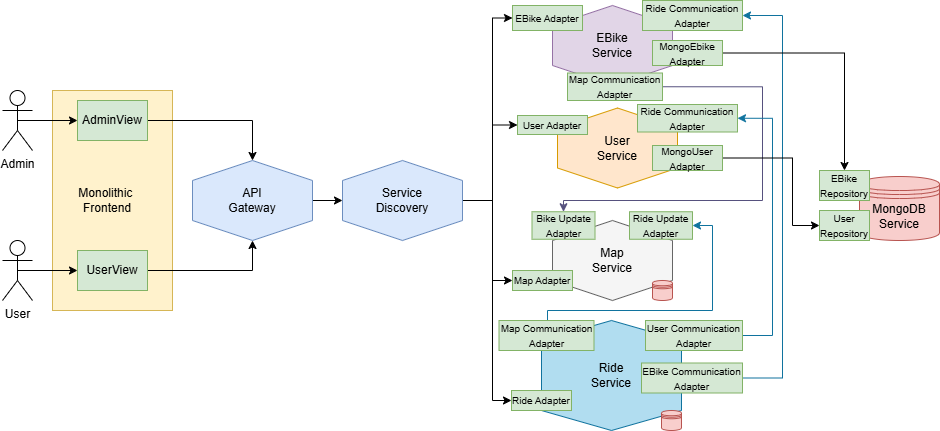

The diagram above was exported from draw.io. Its source (the exported page's mxGraphModel, read from the mxfile embedded in the PNG):
<mxGraphModel dx="1050" dy="557" grid="1" gridSize="10" guides="1" tooltips="1" connect="1" arrows="1" fold="1" page="1" pageScale="1" pageWidth="827" pageHeight="1169" math="0" shadow="0">
  <root>
    <mxCell id="0" />
    <mxCell id="1" parent="0" />
    <mxCell id="ayxrodqzdZ1oGG2kYu1k-60" value="" style="shape=datastore;whiteSpace=wrap;html=1;fillColor=#f8cecc;strokeColor=#b85450;" vertex="1" parent="1">
      <mxGeometry x="867" y="176" width="80" height="64" as="geometry" />
    </mxCell>
    <mxCell id="ayxrodqzdZ1oGG2kYu1k-6" value="" style="rounded=0;whiteSpace=wrap;html=1;fillColor=#fff2cc;strokeColor=#d6b656;" vertex="1" parent="1">
      <mxGeometry x="60" y="90" width="120" height="220" as="geometry" />
    </mxCell>
    <mxCell id="ayxrodqzdZ1oGG2kYu1k-9" style="edgeStyle=orthogonalEdgeStyle;rounded=0;orthogonalLoop=1;jettySize=auto;html=1;exitX=0.5;exitY=0.5;exitDx=0;exitDy=0;exitPerimeter=0;entryX=0;entryY=0.5;entryDx=0;entryDy=0;" edge="1" parent="1" source="ayxrodqzdZ1oGG2kYu1k-1" target="ayxrodqzdZ1oGG2kYu1k-4">
      <mxGeometry relative="1" as="geometry" />
    </mxCell>
    <mxCell id="ayxrodqzdZ1oGG2kYu1k-1" value="Admin" style="shape=umlActor;verticalLabelPosition=bottom;verticalAlign=top;html=1;" vertex="1" parent="1">
      <mxGeometry x="10" y="90" width="30" height="60" as="geometry" />
    </mxCell>
    <mxCell id="ayxrodqzdZ1oGG2kYu1k-8" style="edgeStyle=orthogonalEdgeStyle;rounded=0;orthogonalLoop=1;jettySize=auto;html=1;exitX=0.5;exitY=0.5;exitDx=0;exitDy=0;exitPerimeter=0;entryX=0;entryY=0.5;entryDx=0;entryDy=0;" edge="1" parent="1" source="ayxrodqzdZ1oGG2kYu1k-2" target="ayxrodqzdZ1oGG2kYu1k-5">
      <mxGeometry relative="1" as="geometry" />
    </mxCell>
    <mxCell id="ayxrodqzdZ1oGG2kYu1k-2" value="User" style="shape=umlActor;verticalLabelPosition=bottom;verticalAlign=top;html=1;" vertex="1" parent="1">
      <mxGeometry x="10" y="240" width="30" height="60" as="geometry" />
    </mxCell>
    <mxCell id="ayxrodqzdZ1oGG2kYu1k-31" style="edgeStyle=orthogonalEdgeStyle;rounded=0;orthogonalLoop=1;jettySize=auto;html=1;exitX=0.5;exitY=0;exitDx=0;exitDy=0;entryX=0.5;entryY=1;entryDx=0;entryDy=0;" edge="1" parent="1" source="ayxrodqzdZ1oGG2kYu1k-3" target="ayxrodqzdZ1oGG2kYu1k-14">
      <mxGeometry relative="1" as="geometry" />
    </mxCell>
    <mxCell id="ayxrodqzdZ1oGG2kYu1k-3" value="" style="shape=hexagon;perimeter=hexagonPerimeter2;whiteSpace=wrap;html=1;fixedSize=1;direction=south;fillColor=#dae8fc;strokeColor=#6c8ebf;" vertex="1" parent="1">
      <mxGeometry x="200" y="160" width="120" height="80" as="geometry" />
    </mxCell>
    <mxCell id="ayxrodqzdZ1oGG2kYu1k-29" style="edgeStyle=orthogonalEdgeStyle;rounded=0;orthogonalLoop=1;jettySize=auto;html=1;exitX=1;exitY=0.5;exitDx=0;exitDy=0;entryX=0;entryY=0.5;entryDx=0;entryDy=0;" edge="1" parent="1" source="ayxrodqzdZ1oGG2kYu1k-4" target="ayxrodqzdZ1oGG2kYu1k-3">
      <mxGeometry relative="1" as="geometry" />
    </mxCell>
    <mxCell id="ayxrodqzdZ1oGG2kYu1k-4" value="AdminView" style="html=1;whiteSpace=wrap;fillColor=#d5e8d4;strokeColor=#82b366;" vertex="1" parent="1">
      <mxGeometry x="85" y="100" width="70" height="40" as="geometry" />
    </mxCell>
    <mxCell id="ayxrodqzdZ1oGG2kYu1k-30" style="edgeStyle=orthogonalEdgeStyle;rounded=0;orthogonalLoop=1;jettySize=auto;html=1;exitX=1;exitY=0.5;exitDx=0;exitDy=0;entryX=1;entryY=0.5;entryDx=0;entryDy=0;" edge="1" parent="1" source="ayxrodqzdZ1oGG2kYu1k-5" target="ayxrodqzdZ1oGG2kYu1k-3">
      <mxGeometry relative="1" as="geometry" />
    </mxCell>
    <mxCell id="ayxrodqzdZ1oGG2kYu1k-5" value="UserView" style="html=1;whiteSpace=wrap;fillColor=#d5e8d4;strokeColor=#82b366;" vertex="1" parent="1">
      <mxGeometry x="85" y="250" width="70" height="40" as="geometry" />
    </mxCell>
    <mxCell id="ayxrodqzdZ1oGG2kYu1k-7" value="Monolithic&amp;nbsp;&lt;div&gt;Frontend&lt;/div&gt;" style="text;html=1;align=center;verticalAlign=middle;whiteSpace=wrap;rounded=0;" vertex="1" parent="1">
      <mxGeometry x="75" y="180" width="80" height="40" as="geometry" />
    </mxCell>
    <mxCell id="ayxrodqzdZ1oGG2kYu1k-10" value="API Gateway" style="text;html=1;align=center;verticalAlign=middle;whiteSpace=wrap;rounded=0;" vertex="1" parent="1">
      <mxGeometry x="230" y="185" width="60" height="30" as="geometry" />
    </mxCell>
    <mxCell id="ayxrodqzdZ1oGG2kYu1k-64" style="edgeStyle=orthogonalEdgeStyle;rounded=0;orthogonalLoop=1;jettySize=auto;html=1;exitX=0.5;exitY=0;exitDx=0;exitDy=0;entryX=0;entryY=0.5;entryDx=0;entryDy=0;" edge="1" parent="1" source="ayxrodqzdZ1oGG2kYu1k-14" target="ayxrodqzdZ1oGG2kYu1k-28">
      <mxGeometry relative="1" as="geometry">
        <Array as="points">
          <mxPoint x="500" y="200" />
          <mxPoint x="500" y="18" />
        </Array>
      </mxGeometry>
    </mxCell>
    <mxCell id="ayxrodqzdZ1oGG2kYu1k-68" style="edgeStyle=orthogonalEdgeStyle;rounded=0;orthogonalLoop=1;jettySize=auto;html=1;exitX=0.5;exitY=0;exitDx=0;exitDy=0;entryX=0;entryY=0.5;entryDx=0;entryDy=0;" edge="1" parent="1" source="ayxrodqzdZ1oGG2kYu1k-14" target="ayxrodqzdZ1oGG2kYu1k-36">
      <mxGeometry relative="1" as="geometry">
        <Array as="points">
          <mxPoint x="500" y="200" />
          <mxPoint x="500" y="400" />
        </Array>
      </mxGeometry>
    </mxCell>
    <mxCell id="ayxrodqzdZ1oGG2kYu1k-81" style="edgeStyle=orthogonalEdgeStyle;rounded=0;orthogonalLoop=1;jettySize=auto;html=1;exitX=0.5;exitY=0;exitDx=0;exitDy=0;entryX=0;entryY=0.5;entryDx=0;entryDy=0;" edge="1" parent="1" source="ayxrodqzdZ1oGG2kYu1k-14" target="ayxrodqzdZ1oGG2kYu1k-34">
      <mxGeometry relative="1" as="geometry">
        <Array as="points">
          <mxPoint x="500" y="200" />
          <mxPoint x="500" y="125" />
        </Array>
      </mxGeometry>
    </mxCell>
    <mxCell id="ayxrodqzdZ1oGG2kYu1k-82" style="edgeStyle=orthogonalEdgeStyle;rounded=0;orthogonalLoop=1;jettySize=auto;html=1;exitX=0.5;exitY=0;exitDx=0;exitDy=0;entryX=0;entryY=0.5;entryDx=0;entryDy=0;" edge="1" parent="1" source="ayxrodqzdZ1oGG2kYu1k-14" target="ayxrodqzdZ1oGG2kYu1k-35">
      <mxGeometry relative="1" as="geometry">
        <Array as="points">
          <mxPoint x="500" y="200" />
          <mxPoint x="500" y="280" />
        </Array>
      </mxGeometry>
    </mxCell>
    <mxCell id="ayxrodqzdZ1oGG2kYu1k-14" value="" style="shape=hexagon;perimeter=hexagonPerimeter2;whiteSpace=wrap;html=1;fixedSize=1;direction=south;fillColor=#dae8fc;strokeColor=#6c8ebf;" vertex="1" parent="1">
      <mxGeometry x="350" y="160" width="120" height="80" as="geometry" />
    </mxCell>
    <mxCell id="ayxrodqzdZ1oGG2kYu1k-15" value="Service Discovery" style="text;html=1;align=center;verticalAlign=middle;whiteSpace=wrap;rounded=0;" vertex="1" parent="1">
      <mxGeometry x="380" y="187.5" width="60" height="25" as="geometry" />
    </mxCell>
    <mxCell id="ayxrodqzdZ1oGG2kYu1k-19" value="" style="shape=hexagon;perimeter=hexagonPerimeter2;whiteSpace=wrap;html=1;fixedSize=1;direction=south;fillColor=#e1d5e7;strokeColor=#9673a6;" vertex="1" parent="1">
      <mxGeometry x="560" y="5" width="120" height="80" as="geometry" />
    </mxCell>
    <mxCell id="ayxrodqzdZ1oGG2kYu1k-20" value="EBike Service" style="text;html=1;align=center;verticalAlign=middle;whiteSpace=wrap;rounded=0;" vertex="1" parent="1">
      <mxGeometry x="590" y="32.5" width="60" height="25" as="geometry" />
    </mxCell>
    <mxCell id="ayxrodqzdZ1oGG2kYu1k-21" value="" style="shape=hexagon;perimeter=hexagonPerimeter2;whiteSpace=wrap;html=1;fixedSize=1;direction=south;fillColor=#ffe6cc;strokeColor=#d79b00;" vertex="1" parent="1">
      <mxGeometry x="565" y="107.5" width="120" height="80" as="geometry" />
    </mxCell>
    <mxCell id="ayxrodqzdZ1oGG2kYu1k-22" value="User Service" style="text;html=1;align=center;verticalAlign=middle;whiteSpace=wrap;rounded=0;" vertex="1" parent="1">
      <mxGeometry x="595" y="135" width="60" height="25" as="geometry" />
    </mxCell>
    <mxCell id="ayxrodqzdZ1oGG2kYu1k-23" value="" style="shape=hexagon;perimeter=hexagonPerimeter2;whiteSpace=wrap;html=1;fixedSize=1;direction=south;fillColor=#f5f5f5;strokeColor=#666666;fontColor=#333333;" vertex="1" parent="1">
      <mxGeometry x="560" y="220" width="120" height="80" as="geometry" />
    </mxCell>
    <mxCell id="ayxrodqzdZ1oGG2kYu1k-24" value="Map Service" style="text;html=1;align=center;verticalAlign=middle;whiteSpace=wrap;rounded=0;" vertex="1" parent="1">
      <mxGeometry x="590" y="247.5" width="60" height="25" as="geometry" />
    </mxCell>
    <mxCell id="ayxrodqzdZ1oGG2kYu1k-25" value="" style="shape=hexagon;perimeter=hexagonPerimeter2;whiteSpace=wrap;html=1;fixedSize=1;direction=south;fillColor=#b1ddf0;strokeColor=#10739e;" vertex="1" parent="1">
      <mxGeometry x="549" y="320" width="140" height="110" as="geometry" />
    </mxCell>
    <mxCell id="ayxrodqzdZ1oGG2kYu1k-26" value="Ride Service" style="text;html=1;align=center;verticalAlign=middle;whiteSpace=wrap;rounded=0;" vertex="1" parent="1">
      <mxGeometry x="589" y="362.5" width="60" height="25" as="geometry" />
    </mxCell>
    <mxCell id="ayxrodqzdZ1oGG2kYu1k-28" value="&lt;font style=&quot;font-size: 10px;&quot;&gt;EBike Adapter&lt;/font&gt;" style="html=1;whiteSpace=wrap;fillColor=#d5e8d4;strokeColor=#82b366;" vertex="1" parent="1">
      <mxGeometry x="520" y="5" width="70" height="25" as="geometry" />
    </mxCell>
    <mxCell id="ayxrodqzdZ1oGG2kYu1k-34" value="&lt;font style=&quot;font-size: 10px;&quot;&gt;User Adapter&lt;/font&gt;" style="html=1;whiteSpace=wrap;fillColor=#d5e8d4;strokeColor=#82b366;" vertex="1" parent="1">
      <mxGeometry x="525" y="115" width="70" height="19" as="geometry" />
    </mxCell>
    <mxCell id="ayxrodqzdZ1oGG2kYu1k-35" value="&lt;font style=&quot;font-size: 10px;&quot;&gt;Map Adapter&lt;/font&gt;" style="html=1;whiteSpace=wrap;fillColor=#d5e8d4;strokeColor=#82b366;" vertex="1" parent="1">
      <mxGeometry x="520" y="270" width="60" height="20" as="geometry" />
    </mxCell>
    <mxCell id="ayxrodqzdZ1oGG2kYu1k-36" value="&lt;font style=&quot;font-size: 10px;&quot;&gt;Ride Adapter&lt;/font&gt;" style="html=1;whiteSpace=wrap;fillColor=#d5e8d4;strokeColor=#82b366;" vertex="1" parent="1">
      <mxGeometry x="519" y="390" width="60" height="20" as="geometry" />
    </mxCell>
    <mxCell id="ayxrodqzdZ1oGG2kYu1k-38" value="MongoDB Service" style="text;html=1;align=center;verticalAlign=middle;whiteSpace=wrap;rounded=0;" vertex="1" parent="1">
      <mxGeometry x="877" y="203.5" width="60" height="25" as="geometry" />
    </mxCell>
    <mxCell id="ayxrodqzdZ1oGG2kYu1k-41" value="&lt;font style=&quot;font-size: 10px;&quot;&gt;EBike Repository&lt;/font&gt;" style="html=1;whiteSpace=wrap;fillColor=#d5e8d4;strokeColor=#82b366;" vertex="1" parent="1">
      <mxGeometry x="827" y="170" width="50" height="30" as="geometry" />
    </mxCell>
    <mxCell id="ayxrodqzdZ1oGG2kYu1k-42" value="&lt;font style=&quot;font-size: 10px;&quot;&gt;User Repository&lt;/font&gt;" style="html=1;whiteSpace=wrap;fillColor=#d5e8d4;strokeColor=#82b366;" vertex="1" parent="1">
      <mxGeometry x="827" y="210" width="50" height="30" as="geometry" />
    </mxCell>
    <mxCell id="ayxrodqzdZ1oGG2kYu1k-51" value="&lt;font style=&quot;font-size: 10px;&quot;&gt;Ride Communication Adapter&lt;/font&gt;" style="html=1;whiteSpace=wrap;fillColor=#d5e8d4;strokeColor=#82b366;" vertex="1" parent="1">
      <mxGeometry x="650" width="100" height="30" as="geometry" />
    </mxCell>
    <mxCell id="ayxrodqzdZ1oGG2kYu1k-80" style="edgeStyle=orthogonalEdgeStyle;rounded=0;orthogonalLoop=1;jettySize=auto;html=1;exitX=1;exitY=0.5;exitDx=0;exitDy=0;entryX=0.5;entryY=0;entryDx=0;entryDy=0;fillColor=#d0cee2;strokeColor=#56517e;" edge="1" parent="1" source="ayxrodqzdZ1oGG2kYu1k-52" target="ayxrodqzdZ1oGG2kYu1k-79">
      <mxGeometry relative="1" as="geometry">
        <Array as="points">
          <mxPoint x="770" y="86" />
          <mxPoint x="770" y="200" />
          <mxPoint x="571" y="200" />
        </Array>
      </mxGeometry>
    </mxCell>
    <mxCell id="ayxrodqzdZ1oGG2kYu1k-52" value="&lt;font style=&quot;font-size: 10px;&quot;&gt;Map Communication Adapter&lt;/font&gt;" style="html=1;whiteSpace=wrap;fillColor=#d5e8d4;strokeColor=#82b366;" vertex="1" parent="1">
      <mxGeometry x="575" y="72.5" width="95" height="27.5" as="geometry" />
    </mxCell>
    <mxCell id="ayxrodqzdZ1oGG2kYu1k-55" value="&lt;font style=&quot;font-size: 10px;&quot;&gt;Ride Communication Adapter&lt;/font&gt;" style="html=1;whiteSpace=wrap;fillColor=#d5e8d4;strokeColor=#82b366;" vertex="1" parent="1">
      <mxGeometry x="645" y="104" width="100" height="27.5" as="geometry" />
    </mxCell>
    <mxCell id="ayxrodqzdZ1oGG2kYu1k-78" style="edgeStyle=orthogonalEdgeStyle;rounded=0;orthogonalLoop=1;jettySize=auto;html=1;exitX=0.5;exitY=0;exitDx=0;exitDy=0;entryX=1;entryY=0.5;entryDx=0;entryDy=0;fillColor=#b1ddf0;strokeColor=#10739e;" edge="1" parent="1" source="ayxrodqzdZ1oGG2kYu1k-57" target="ayxrodqzdZ1oGG2kYu1k-77">
      <mxGeometry relative="1" as="geometry">
        <Array as="points">
          <mxPoint x="555" y="310" />
          <mxPoint x="720" y="310" />
          <mxPoint x="720" y="225" />
        </Array>
      </mxGeometry>
    </mxCell>
    <mxCell id="ayxrodqzdZ1oGG2kYu1k-57" value="&lt;font style=&quot;font-size: 10px;&quot;&gt;Map Communication Adapter&lt;/font&gt;" style="html=1;whiteSpace=wrap;fillColor=#d5e8d4;strokeColor=#82b366;" vertex="1" parent="1">
      <mxGeometry x="506.5" y="320" width="95" height="30" as="geometry" />
    </mxCell>
    <mxCell id="ayxrodqzdZ1oGG2kYu1k-88" style="edgeStyle=orthogonalEdgeStyle;rounded=0;orthogonalLoop=1;jettySize=auto;html=1;exitX=1;exitY=0.5;exitDx=0;exitDy=0;entryX=1;entryY=0.5;entryDx=0;entryDy=0;fillColor=#b1ddf0;strokeColor=#10739e;" edge="1" parent="1" source="ayxrodqzdZ1oGG2kYu1k-59" target="ayxrodqzdZ1oGG2kYu1k-55">
      <mxGeometry relative="1" as="geometry">
        <Array as="points">
          <mxPoint x="780" y="335" />
          <mxPoint x="780" y="118" />
        </Array>
      </mxGeometry>
    </mxCell>
    <mxCell id="ayxrodqzdZ1oGG2kYu1k-59" value="&lt;font style=&quot;font-size: 10px;&quot;&gt;User Communication Adapter&lt;/font&gt;" style="html=1;whiteSpace=wrap;fillColor=#d5e8d4;strokeColor=#82b366;" vertex="1" parent="1">
      <mxGeometry x="653" y="320" width="97" height="30" as="geometry" />
    </mxCell>
    <mxCell id="ayxrodqzdZ1oGG2kYu1k-61" value="" style="shape=datastore;whiteSpace=wrap;html=1;fillColor=#f8cecc;strokeColor=#b85450;" vertex="1" parent="1">
      <mxGeometry x="669" y="410" width="20" height="20" as="geometry" />
    </mxCell>
    <mxCell id="ayxrodqzdZ1oGG2kYu1k-62" value="" style="shape=datastore;whiteSpace=wrap;html=1;fillColor=#f8cecc;strokeColor=#b85450;" vertex="1" parent="1">
      <mxGeometry x="660" y="280" width="20" height="20" as="geometry" />
    </mxCell>
    <mxCell id="ayxrodqzdZ1oGG2kYu1k-87" style="edgeStyle=orthogonalEdgeStyle;rounded=0;orthogonalLoop=1;jettySize=auto;html=1;exitX=1;exitY=0.5;exitDx=0;exitDy=0;entryX=1;entryY=0.5;entryDx=0;entryDy=0;fillColor=#b1ddf0;strokeColor=#10739e;" edge="1" parent="1" source="ayxrodqzdZ1oGG2kYu1k-71" target="ayxrodqzdZ1oGG2kYu1k-51">
      <mxGeometry relative="1" as="geometry">
        <Array as="points">
          <mxPoint x="790" y="378" />
          <mxPoint x="790" y="15" />
        </Array>
      </mxGeometry>
    </mxCell>
    <mxCell id="ayxrodqzdZ1oGG2kYu1k-71" value="&lt;font style=&quot;font-size: 10px;&quot;&gt;EBike Communication Adapter&lt;/font&gt;" style="html=1;whiteSpace=wrap;fillColor=#d5e8d4;strokeColor=#82b366;" vertex="1" parent="1">
      <mxGeometry x="649" y="362.5" width="101" height="30" as="geometry" />
    </mxCell>
    <mxCell id="ayxrodqzdZ1oGG2kYu1k-77" value="&lt;font style=&quot;font-size: 10px;&quot;&gt;Ride Update Adapter&lt;/font&gt;" style="html=1;whiteSpace=wrap;fillColor=#d5e8d4;strokeColor=#82b366;" vertex="1" parent="1">
      <mxGeometry x="637" y="211.25" width="63" height="27.5" as="geometry" />
    </mxCell>
    <mxCell id="ayxrodqzdZ1oGG2kYu1k-79" value="&lt;font style=&quot;font-size: 10px;&quot;&gt;Bike Update Adapter&lt;/font&gt;" style="html=1;whiteSpace=wrap;fillColor=#d5e8d4;strokeColor=#82b366;" vertex="1" parent="1">
      <mxGeometry x="539.5" y="211.25" width="63" height="27.5" as="geometry" />
    </mxCell>
    <mxCell id="ayxrodqzdZ1oGG2kYu1k-84" style="edgeStyle=orthogonalEdgeStyle;rounded=0;orthogonalLoop=1;jettySize=auto;html=1;exitX=1;exitY=0.5;exitDx=0;exitDy=0;entryX=0.5;entryY=0;entryDx=0;entryDy=0;" edge="1" parent="1" source="ayxrodqzdZ1oGG2kYu1k-83" target="ayxrodqzdZ1oGG2kYu1k-41">
      <mxGeometry relative="1" as="geometry" />
    </mxCell>
    <mxCell id="ayxrodqzdZ1oGG2kYu1k-83" value="&lt;font style=&quot;font-size: 10px;&quot;&gt;MongoEbike Adapter&lt;/font&gt;" style="html=1;whiteSpace=wrap;fillColor=#d5e8d4;strokeColor=#82b366;" vertex="1" parent="1">
      <mxGeometry x="660" y="40" width="70" height="25" as="geometry" />
    </mxCell>
    <mxCell id="ayxrodqzdZ1oGG2kYu1k-86" style="edgeStyle=orthogonalEdgeStyle;rounded=0;orthogonalLoop=1;jettySize=auto;html=1;exitX=1;exitY=0.5;exitDx=0;exitDy=0;entryX=0;entryY=0.5;entryDx=0;entryDy=0;" edge="1" parent="1" source="ayxrodqzdZ1oGG2kYu1k-85" target="ayxrodqzdZ1oGG2kYu1k-42">
      <mxGeometry relative="1" as="geometry">
        <Array as="points">
          <mxPoint x="800" y="158" />
          <mxPoint x="800" y="225" />
        </Array>
      </mxGeometry>
    </mxCell>
    <mxCell id="ayxrodqzdZ1oGG2kYu1k-85" value="&lt;font style=&quot;font-size: 10px;&quot;&gt;MongoUser Adapter&lt;/font&gt;" style="html=1;whiteSpace=wrap;fillColor=#d5e8d4;strokeColor=#82b366;" vertex="1" parent="1">
      <mxGeometry x="660" y="145" width="70" height="25" as="geometry" />
    </mxCell>
  </root>
</mxGraphModel>